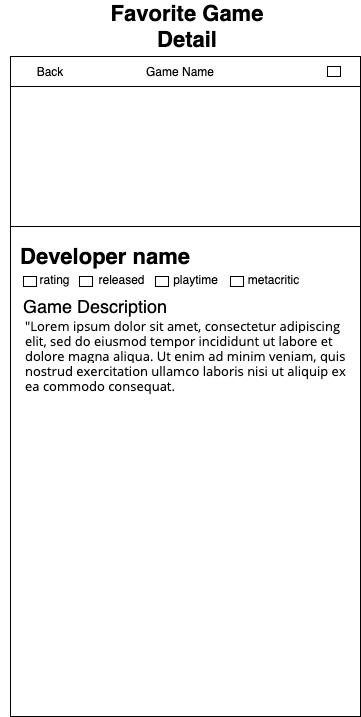

The diagram above was exported from draw.io. Its source (the exported page's mxGraphModel, read from the mxfile embedded in the PNG):
<mxGraphModel dx="946" dy="628" grid="1" gridSize="10" guides="1" tooltips="1" connect="1" arrows="1" fold="1" page="1" pageScale="1" pageWidth="850" pageHeight="1100" math="0" shadow="0">
  <root>
    <mxCell id="e7ZXYNAJHxSdobcx8_h5-0" />
    <mxCell id="e7ZXYNAJHxSdobcx8_h5-1" parent="e7ZXYNAJHxSdobcx8_h5-0" />
    <mxCell id="6XbrZSQhTdw55muDFyhg-0" value="" style="rounded=0;whiteSpace=wrap;html=1;" vertex="1" parent="e7ZXYNAJHxSdobcx8_h5-1">
      <mxGeometry x="260" y="300" width="350" height="660" as="geometry" />
    </mxCell>
    <mxCell id="6XbrZSQhTdw55muDFyhg-1" value="&lt;font style=&quot;font-size: 22px&quot;&gt;&lt;b&gt;Favorite Game Detail&lt;/b&gt;&lt;/font&gt;" style="text;html=1;strokeColor=none;fillColor=none;align=center;verticalAlign=middle;whiteSpace=wrap;rounded=0;" vertex="1" parent="e7ZXYNAJHxSdobcx8_h5-1">
      <mxGeometry x="356.5" y="260" width="160" height="20" as="geometry" />
    </mxCell>
    <mxCell id="6XbrZSQhTdw55muDFyhg-2" value="" style="rounded=0;whiteSpace=wrap;html=1;" vertex="1" parent="e7ZXYNAJHxSdobcx8_h5-1">
      <mxGeometry x="260" y="300" width="350" height="30" as="geometry" />
    </mxCell>
    <mxCell id="6XbrZSQhTdw55muDFyhg-3" value="Game Name" style="text;html=1;strokeColor=none;fillColor=none;align=center;verticalAlign=middle;whiteSpace=wrap;rounded=0;" vertex="1" parent="e7ZXYNAJHxSdobcx8_h5-1">
      <mxGeometry x="390" y="305" width="80" height="20" as="geometry" />
    </mxCell>
    <mxCell id="6XbrZSQhTdw55muDFyhg-4" value="Back" style="text;html=1;strokeColor=none;fillColor=none;align=center;verticalAlign=middle;whiteSpace=wrap;rounded=0;" vertex="1" parent="e7ZXYNAJHxSdobcx8_h5-1">
      <mxGeometry x="260" y="305" width="80" height="20" as="geometry" />
    </mxCell>
    <mxCell id="6XbrZSQhTdw55muDFyhg-5" value="" style="rounded=0;whiteSpace=wrap;html=1;" vertex="1" parent="e7ZXYNAJHxSdobcx8_h5-1">
      <mxGeometry x="260" y="330" width="350" height="140" as="geometry" />
    </mxCell>
    <mxCell id="6XbrZSQhTdw55muDFyhg-6" value="&lt;font style=&quot;font-size: 22px&quot;&gt;&lt;b&gt;Developer name&lt;/b&gt;&lt;/font&gt;" style="text;html=1;strokeColor=none;fillColor=none;align=center;verticalAlign=middle;whiteSpace=wrap;rounded=0;" vertex="1" parent="e7ZXYNAJHxSdobcx8_h5-1">
      <mxGeometry x="260" y="490" width="190" height="20" as="geometry" />
    </mxCell>
    <mxCell id="6XbrZSQhTdw55muDFyhg-7" value="" style="rounded=0;whiteSpace=wrap;html=1;" vertex="1" parent="e7ZXYNAJHxSdobcx8_h5-1">
      <mxGeometry x="273" y="520" width="13" height="10" as="geometry" />
    </mxCell>
    <mxCell id="6XbrZSQhTdw55muDFyhg-8" value="rating" style="text;html=1;strokeColor=none;fillColor=none;align=center;verticalAlign=middle;whiteSpace=wrap;rounded=0;" vertex="1" parent="e7ZXYNAJHxSdobcx8_h5-1">
      <mxGeometry x="280" y="513" width="49" height="20" as="geometry" />
    </mxCell>
    <mxCell id="6XbrZSQhTdw55muDFyhg-9" value="" style="rounded=0;whiteSpace=wrap;html=1;" vertex="1" parent="e7ZXYNAJHxSdobcx8_h5-1">
      <mxGeometry x="329" y="520" width="13" height="10" as="geometry" />
    </mxCell>
    <mxCell id="6XbrZSQhTdw55muDFyhg-10" value="released" style="text;html=1;strokeColor=none;fillColor=none;align=center;verticalAlign=middle;whiteSpace=wrap;rounded=0;" vertex="1" parent="e7ZXYNAJHxSdobcx8_h5-1">
      <mxGeometry x="347" y="513" width="49" height="20" as="geometry" />
    </mxCell>
    <mxCell id="6XbrZSQhTdw55muDFyhg-11" value="" style="rounded=0;whiteSpace=wrap;html=1;" vertex="1" parent="e7ZXYNAJHxSdobcx8_h5-1">
      <mxGeometry x="405" y="520" width="13" height="10" as="geometry" />
    </mxCell>
    <mxCell id="6XbrZSQhTdw55muDFyhg-12" value="playtime" style="text;html=1;strokeColor=none;fillColor=none;align=center;verticalAlign=middle;whiteSpace=wrap;rounded=0;" vertex="1" parent="e7ZXYNAJHxSdobcx8_h5-1">
      <mxGeometry x="421" y="513" width="49" height="20" as="geometry" />
    </mxCell>
    <mxCell id="6XbrZSQhTdw55muDFyhg-13" value="" style="rounded=0;whiteSpace=wrap;html=1;" vertex="1" parent="e7ZXYNAJHxSdobcx8_h5-1">
      <mxGeometry x="480" y="520" width="13" height="10" as="geometry" />
    </mxCell>
    <mxCell id="6XbrZSQhTdw55muDFyhg-14" value="metacritic" style="text;html=1;strokeColor=none;fillColor=none;align=center;verticalAlign=middle;whiteSpace=wrap;rounded=0;" vertex="1" parent="e7ZXYNAJHxSdobcx8_h5-1">
      <mxGeometry x="499" y="513" width="49" height="20" as="geometry" />
    </mxCell>
    <mxCell id="6XbrZSQhTdw55muDFyhg-15" value="&lt;font style=&quot;font-size: 18px&quot;&gt;Game Description&lt;/font&gt;" style="text;html=1;strokeColor=none;fillColor=none;align=center;verticalAlign=middle;whiteSpace=wrap;rounded=0;" vertex="1" parent="e7ZXYNAJHxSdobcx8_h5-1">
      <mxGeometry x="250" y="540" width="190" height="20" as="geometry" />
    </mxCell>
    <mxCell id="6XbrZSQhTdw55muDFyhg-16" value="&lt;span style=&quot;font-family: &amp;#34;open sans&amp;#34; , &amp;#34;arial&amp;#34; , sans-serif ; background-color: rgb(255 , 255 , 255)&quot;&gt;&lt;font style=&quot;font-size: 13px&quot;&gt;&quot;Lorem ipsum dolor sit amet, consectetur adipiscing elit, sed do eiusmod tempor incididunt ut labore et dolore magna aliqua. Ut enim ad minim veniam, quis nostrud exercitation ullamco laboris nisi ut aliquip ex ea commodo consequat.&amp;nbsp;&lt;/font&gt;&lt;/span&gt;" style="text;html=1;strokeColor=none;fillColor=none;align=left;verticalAlign=middle;whiteSpace=wrap;rounded=0;" vertex="1" parent="e7ZXYNAJHxSdobcx8_h5-1">
      <mxGeometry x="273" y="560" width="327" height="80" as="geometry" />
    </mxCell>
    <mxCell id="6XbrZSQhTdw55muDFyhg-39" value="" style="rounded=0;whiteSpace=wrap;html=1;" vertex="1" parent="e7ZXYNAJHxSdobcx8_h5-1">
      <mxGeometry x="577" y="310" width="13" height="10" as="geometry" />
    </mxCell>
  </root>
</mxGraphModel>